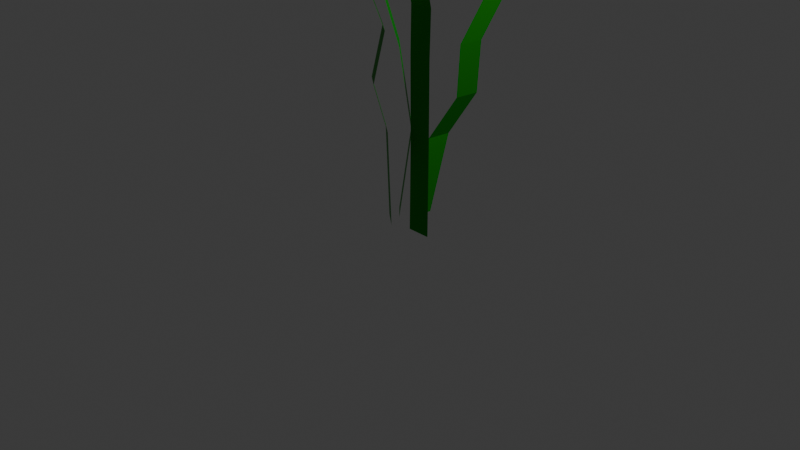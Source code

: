 # Source: Plants.blend  (saved by Blender 4.5.90; exported with 4.5.12 LTS)
import bpy
from mathutils import Matrix  # noqa: F401  (used for matrix-valued properties, if any)

bpy.ops.wm.read_factory_settings(use_empty=True)
scene = bpy.context.scene
scene.name = 'Scene'

# ---- collections
col_collection = bpy.data.collections.new('Collection'); scene.collection.children.link(col_collection)
col_grass1 = bpy.data.collections.new('Grass1'); col_collection.children.link(col_grass1)

# ---- materials (node trees are filled in below, after node groups)
mat_material_001 = bpy.data.materials.new('Material.001')

# ---- material node trees
mat_material_001.use_nodes = True; mat_material_001.node_tree.nodes.clear()
_N = mat_material_001.node_tree.nodes; _L = mat_material_001.node_tree.links
n0 = _N.new('ShaderNodeBsdfPrincipled'); n0.name = 'Principled BSDF'; n0.location = (-200, 100)
n0.inputs[0].default_value = (0.0, 0.3275, 0.001636, 1.0)
n0.inputs[1].default_value = 0.5
n0.inputs[3].default_value = 1.2
n1 = _N.new('ShaderNodeOutputMaterial'); n1.name = 'Material Output'; n1.location = (200, 100)
_L.new(n0.outputs[0], n1.inputs[0])
n1.is_active_output = True

# ---- world
world_world = bpy.data.worlds.new('World'); scene.world = world_world
world_world.use_nodes = True; world_world.node_tree.nodes.clear()
_N = world_world.node_tree.nodes; _L = world_world.node_tree.links
n0 = _N.new('ShaderNodeOutputWorld'); n0.name = 'World Output'; n0.location = (200, 100)
n1 = _N.new('ShaderNodeBackground'); n1.name = 'Background'; n1.location = (-200, 100)
n1.inputs[0].default_value = (0.05088, 0.05088, 0.05088, 1.0)
_L.new(n1.outputs[0], n0.inputs[0])
n0.is_active_output = True
world_world.color = (0.05088, 0.05088, 0.05088)
world_world.sun_shadow_jitter_overblur = 0.0

# ---- cameras
cam_camera = bpy.data.cameras.new('Camera')
cam_camera.clip_end = 100.0
cam_camera.ortho_scale = 7.314

# ---- lights
light_light = bpy.data.lights.new('Light', 'POINT')
light_light.energy = 1000.0
light_light.shadow_soft_size = 0.1

# ---- meshes
me_plane = bpy.data.meshes.new('Plane')
me_plane.from_pydata([(1.804, -0.002937, 0.06758), (3.804, -0.002937, 0.06758), (2.804, 1.997, 0.06758), (1.804, 1.753, 0.2003), (3.804, 1.753, 0.2003), (3.041, 1.518, -0.04313), (5.041, 1.518, -0.04313), (1.093, 1.241, 0.2422), (3.093, 1.241, 0.2422), (0.9567, 0.998, 0.1231), (2.957, 0.998, 0.1231), (3.042, 0.7786, 0.2105), (5.042, 0.7786, 0.2105), (0.8389, 0.2885, -0.05646), (2.839, 0.2885, -0.05646), (3.804, 0.5954, 0.06758), (1.804, 0.5954, 0.06758)], [], [(3, 4, 2), (5, 6, 4, 3), (7, 8, 6, 5), (9, 10, 8, 7), (11, 12, 10, 9), (16, 15, 12, 11), (0, 1, 14, 13), (13, 14, 15, 16)])
_uv = me_plane.uv_layers.new(name='UVMap')
_uv.uv.foreach_set('vector', [0.0, 0.8782, 1.0, 0.8782, 0.0, 1.0, 0.0, 0.7607, 1.0, 0.7607, 1.0, 0.8782, 0.0, 0.8782, 0.0, 0.6221, 1.0, 0.6221, 1.0, 0.7607, 0.0, 0.7607, 0.0, 0.5004, 1.0, 0.5004, 1.0, 0.6221, 0.0, 0.6221, 0.0, 0.3908, 1.0, 0.3908, 1.0, 0.5004, 0.0, 0.5004, 0.0, 0.2992, 1.0, 0.2992, 1.0, 0.3908, 0.0, 0.3908, 0.0, 0.0, 1.0, 0.0, 1.0, 0.1457, 0.0, 0.1457, 0.0, 0.1457, 1.0, 0.1457, 1.0, 0.2992, 0.0, 0.2992])
me_plane.materials.append(mat_material_001)
me_plane.update()
me_plane_001 = bpy.data.meshes.new('Plane.001')
me_plane_001.from_pydata([(-1.024, -0.002937, 0.08818), (0.9756, -0.002937, 0.08818), (5.682, 1.73, 0.5385), (3.885, 1.586, 0.4577), (5.885, 1.586, 0.4577), (2.341, 1.377, 0.7375), (4.341, 1.377, 0.7375), (0.2935, 1.086, 0.5618), (2.294, 1.086, 0.5618), (1.15, 0.875, 0.3622), (3.15, 0.875, 0.3622), (-1.423, 0.6601, 0.1395), (0.5765, 0.6601, 0.1395), (-1.47, 0.3208, 0.1167), (0.5299, 0.3208, 0.1167), (0.6964, 0.4873, 0.2506), (-1.304, 0.4873, 0.2506)], [], [(3, 4, 2), (5, 6, 4, 3), (7, 8, 6, 5), (9, 10, 8, 7), (11, 12, 10, 9), (16, 15, 12, 11), (0, 1, 14, 13), (13, 14, 15, 16)])
_uv = me_plane_001.uv_layers.new(name='UVMap')
_uv.uv.foreach_set('vector', [0.0, 0.8782, 1.0, 0.8782, 0.0, 1.0, 0.0, 0.7607, 1.0, 0.7607, 1.0, 0.8782, 0.0, 0.8782, 0.0, 0.6221, 1.0, 0.6221, 1.0, 0.7607, 0.0, 0.7607, 0.0, 0.5004, 1.0, 0.5004, 1.0, 0.6221, 0.0, 0.6221, 0.0, 0.3908, 1.0, 0.3908, 1.0, 0.5004, 0.0, 0.5004, 0.0, 0.2992, 1.0, 0.2992, 1.0, 0.3908, 0.0, 0.3908, 0.0, 0.0, 1.0, 0.0, 1.0, 0.1457, 0.0, 0.1457, 0.0, 0.1457, 1.0, 0.1457, 1.0, 0.2992, 0.0, 0.2992])
me_plane_001.materials.append(mat_material_001)
me_plane_001.update()
me_plane_002 = bpy.data.meshes.new('Plane.002')
me_plane_002.from_pydata([(-2.979, -0.002938, -0.03478), (-0.9793, -0.002938, -0.03478), (-8.314, 1.498, -1.067), (-7.524, 1.423, -0.824), (-5.524, 1.423, -0.824), (-5.045, 1.26, -0.6913), (-3.045, 1.26, -0.6913), (-6.186, 1.128, -0.8142), (-4.186, 1.128, -0.8142), (-6.246, 0.8665, -0.7603), (-4.246, 0.8665, -0.7603), (-4.101, 0.6393, -0.5816), (-2.101, 0.6393, -0.5816), (-3.945, 0.2885, -0.1588), (-1.945, 0.2885, -0.1588), (-2.996, 0.4441, -0.4126), (-4.996, 0.4441, -0.4126)], [], [(3, 4, 2), (5, 6, 4, 3), (7, 8, 6, 5), (9, 10, 8, 7), (11, 12, 10, 9), (16, 15, 12, 11), (0, 1, 14, 13), (13, 14, 15, 16)])
_uv = me_plane_002.uv_layers.new(name='UVMap')
_uv.uv.foreach_set('vector', [0.0, 0.8782, 1.0, 0.8782, 0.0, 1.0, 0.0, 0.7607, 1.0, 0.7607, 1.0, 0.8782, 0.0, 0.8782, 0.0, 0.6221, 1.0, 0.6221, 1.0, 0.7607, 0.0, 0.7607, 0.0, 0.5004, 1.0, 0.5004, 1.0, 0.6221, 0.0, 0.6221, 0.0, 0.3908, 1.0, 0.3908, 1.0, 0.5004, 0.0, 0.5004, 0.0, 0.2992, 1.0, 0.2992, 1.0, 0.3908, 0.0, 0.3908, 0.0, 0.0, 1.0, 0.0, 1.0, 0.1457, 0.0, 0.1457, 0.0, 0.1457, 1.0, 0.1457, 1.0, 0.2992, 0.0, 0.2992])
me_plane_002.materials.append(mat_material_001)
me_plane_002.update()
me_plane_003 = bpy.data.meshes.new('Plane.003')
me_plane_003.from_pydata([(-2.384, -0.002937, 0.0002482), (-0.3838, -0.002937, 0.0002482), (-1.384, 1.997, 0.0002482), (-2.384, 1.753, 0.1329), (-0.3838, 1.753, 0.1329), (-1.148, 1.518, -0.1105), (0.8523, 1.518, -0.1105), (-3.095, 1.241, 0.1748), (-1.095, 1.241, 0.1748), (-3.232, 0.998, 0.05577), (-1.232, 0.998, 0.05577), (-1.146, 0.7786, 0.1432), (0.8542, 0.7786, 0.1432), (-3.349, 0.2885, -0.1238), (-1.349, 0.2885, -0.1238), (-0.3838, 0.5954, 0.0002482), (-2.384, 0.5954, 0.0002482)], [], [(3, 4, 2), (5, 6, 4, 3), (7, 8, 6, 5), (9, 10, 8, 7), (11, 12, 10, 9), (16, 15, 12, 11), (0, 1, 14, 13), (13, 14, 15, 16)])
_uv = me_plane_003.uv_layers.new(name='UVMap')
_uv.uv.foreach_set('vector', [0.0, 0.8782, 1.0, 0.8782, 0.0, 1.0, 0.0, 0.7607, 1.0, 0.7607, 1.0, 0.8782, 0.0, 0.8782, 0.0, 0.6221, 1.0, 0.6221, 1.0, 0.7607, 0.0, 0.7607, 0.0, 0.5004, 1.0, 0.5004, 1.0, 0.6221, 0.0, 0.6221, 0.0, 0.3908, 1.0, 0.3908, 1.0, 0.5004, 0.0, 0.5004, 0.0, 0.2992, 1.0, 0.2992, 1.0, 0.3908, 0.0, 0.3908, 0.0, 0.0, 1.0, 0.0, 1.0, 0.1457, 0.0, 0.1457, 0.0, 0.1457, 1.0, 0.1457, 1.0, 0.2992, 0.0, 0.2992])
me_plane_003.materials.append(mat_material_001)
me_plane_003.update()

# ---- objects
ob_light = bpy.data.objects.new('Light', light_light)
ob_camera = bpy.data.objects.new('Camera', cam_camera)
ob_plane = bpy.data.objects.new('Plane', me_plane)
ob_plane_001 = bpy.data.objects.new('Plane.001', me_plane_001)
ob_plane_002 = bpy.data.objects.new('Plane.002', me_plane_002)
ob_plane_003 = bpy.data.objects.new('Plane.003', me_plane_003)

# ---- transforms, parenting, visibility, modifiers, constraints
ob_light.location = (4.076, 1.005, 5.904)
ob_light.rotation_euler = (0.6503, 0.05522, 1.866)
ob_light.lock_rotations_4d = False
ob_light.empty_display_type = 'ARROWS'
ob_light.color = (0.0, 0.0, 0.0, 0.0)
ob_light.lineart.crease_threshold = 0.0
ob_camera.location = (7.359, -6.926, 4.958)
ob_camera.rotation_euler = (1.109, 0.0, 0.8149)
ob_camera.lock_rotations_4d = False
ob_camera.empty_display_type = 'ARROWS'
ob_camera.color = (0.0, 0.0, 0.0, 0.0)
ob_camera.display_type = 'WIRE'
ob_camera.lineart.crease_threshold = 0.0
ob_plane.location = (0.0, 7.451e-09, 0.0)
ob_plane.rotation_euler = (1.571, 0.0, 0.0)
ob_plane.scale = (0.125, 3.0, 1.0)
ob_plane_001.location = (3.725e-09, 0.0, 0.0)
ob_plane_001.rotation_euler = (1.571, -0.0, -0.6636)
ob_plane_001.scale = (0.125, 3.0, 1.0)
ob_plane_002.location = (0.0, 0.0, 4.768e-07)
ob_plane_002.rotation_euler = (1.571, -0.0, -1.683)
ob_plane_002.scale = (0.125, 3.0, 1.0)
ob_plane_003.location = (0.0, 0.0, 0.0)
ob_plane_003.rotation_euler = (1.571, -0.0, -0.7628)
ob_plane_003.scale = (0.125, 3.0, 1.0)

# ---- collection membership
col_collection.objects.link(ob_light)
col_collection.objects.link(ob_camera)
col_grass1.objects.link(ob_plane)
col_grass1.objects.link(ob_plane_001)
col_grass1.objects.link(ob_plane_002)
col_grass1.objects.link(ob_plane_003)

# ---- scene / render settings (as saved in the file)
scene.camera = ob_camera
scene.frame_start = 1; scene.frame_end = 250; scene.frame_set(1)
scene.render.engine = 'BLENDER_EEVEE_NEXT'
scene.unit_settings.scale_length = 0.01
bpy.context.view_layer.update()
